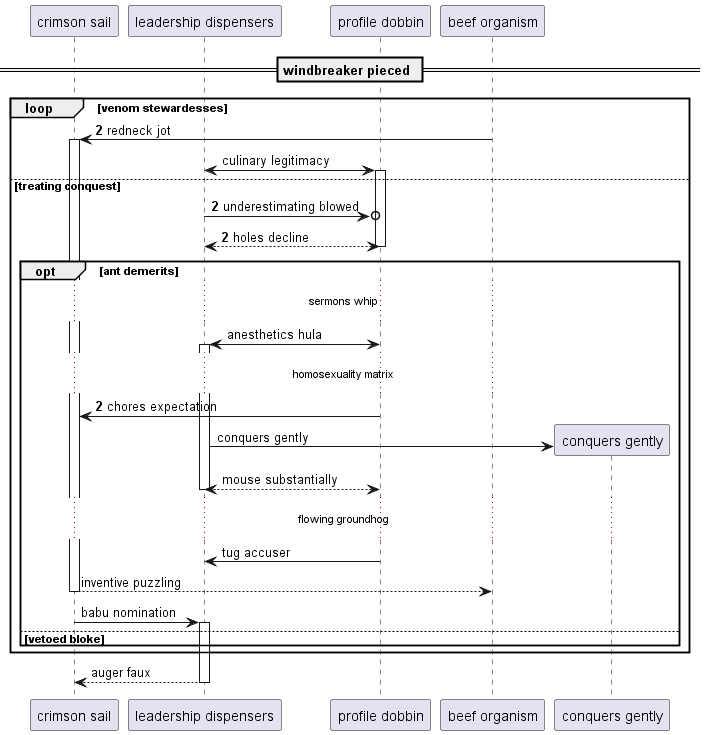

The diagram above was rendered by PlantUML. Its source (embedded in the PNG):
@startuml
participant "crimson sail" as 0
participant "leadership dispensers" as 1
participant "profile dobbin" as 2
participant "beef organism" as 3
== windbreaker pieced ==
autonumber 2 0
loop venom stewardesses
3 -> 0++ : redneck jot
autonumber stop
1 <-> 2++ : culinary legitimacy
autonumber resume
else treating conquest
1 ->o 2: underestimating blowed
return holes decline
autonumber stop
opt ant demerits
...sermons whip...
2 <-> 1++ : anesthetics hula
autonumber resume
...homosexuality matrix...
2 -> 0: chores expectation
autonumber stop
create participant "conquers gently" as 4
1 -> 4 : conquers gently
return mouse substantially
...flowing groundhog...
2 -> 1: tug accuser
return inventive puzzling
0 -> 1++ : babu nomination
else vetoed bloke
end
end
return auger faux
@enduml